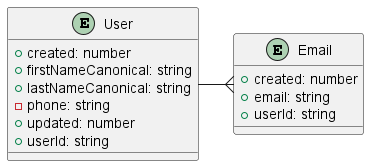

The diagram above was rendered by PlantUML. Its source (embedded in the PNG):
@startuml entity-manager-user-erd

entity "User" as user {
    + created: number
    + firstNameCanonical: string
    + lastNameCanonical: string
    - phone: string
    + updated: number
    + userId: string
}

entity "Email" as email {
    + created: number
    + email: string
    + userId: string
}

user -{ email

@enduml